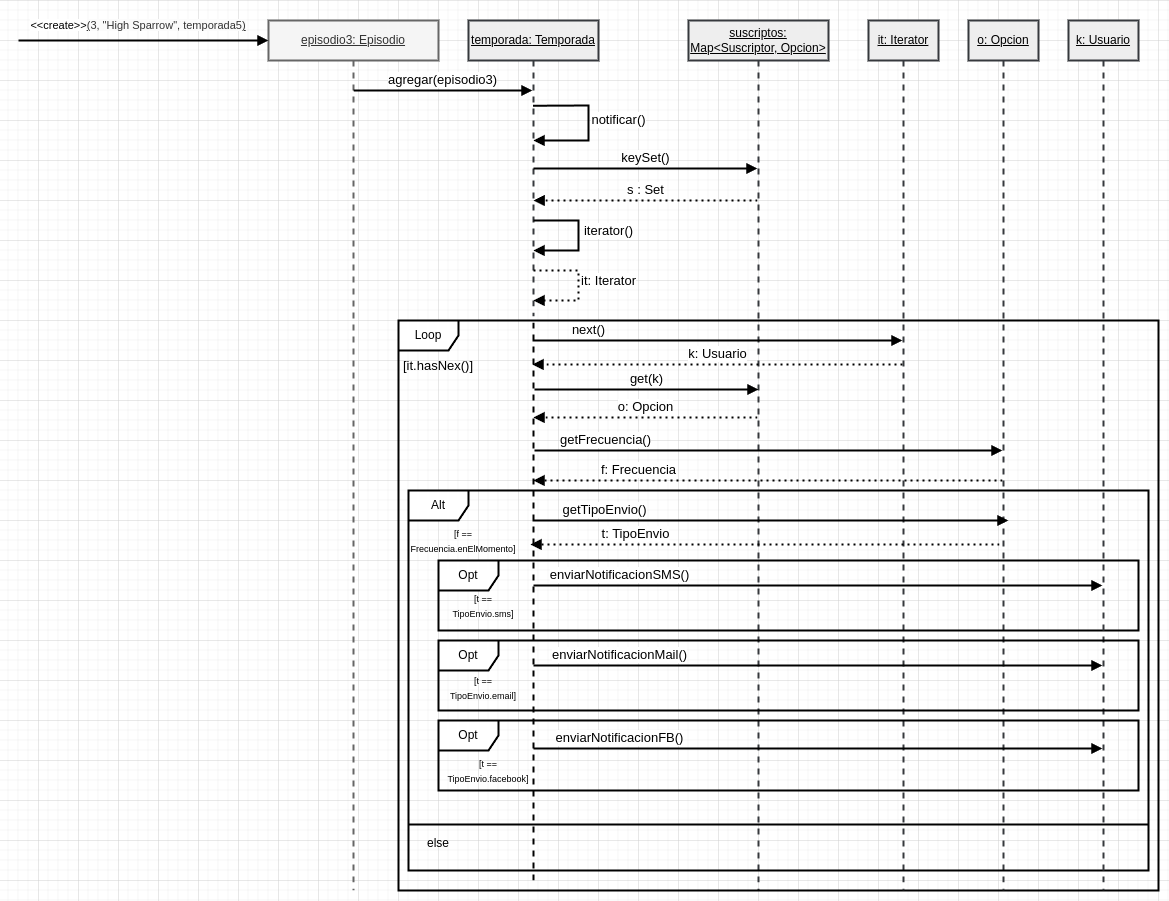

The diagram above was exported from draw.io. Its source (the exported page's mxGraphModel, read from the mxfile embedded in the PNG):
<mxGraphModel dx="1730" dy="558" grid="1" gridSize="10" guides="1" tooltips="1" connect="1" arrows="1" fold="1" page="1" pageScale="1" pageWidth="850" pageHeight="1100" math="0" shadow="0">
  <root>
    <mxCell id="0" />
    <mxCell id="1" parent="0" />
    <mxCell id="TZH_tZm-vNY_kSBp1WqB-29" value="&lt;u&gt;episodio3: Episodio&lt;/u&gt;" style="shape=umlLifeline;perimeter=lifelinePerimeter;whiteSpace=wrap;html=1;container=1;dropTarget=0;collapsible=0;recursiveResize=0;outlineConnect=0;portConstraint=eastwest;newEdgeStyle={&quot;curved&quot;:0,&quot;rounded&quot;:0};fillColor=#f5f5f5;fontColor=#333333;strokeColor=#666666;strokeWidth=2;" parent="1" vertex="1">
      <mxGeometry x="110" y="140" width="170" height="870" as="geometry" />
    </mxCell>
    <mxCell id="TZH_tZm-vNY_kSBp1WqB-30" value="" style="html=1;verticalAlign=bottom;endArrow=block;curved=0;rounded=0;strokeWidth=2;" parent="1" edge="1">
      <mxGeometry x="-0.25" y="50" width="80" relative="1" as="geometry">
        <mxPoint x="-140" y="160" as="sourcePoint" />
        <mxPoint x="110" y="160" as="targetPoint" />
        <mxPoint as="offset" />
      </mxGeometry>
    </mxCell>
    <mxCell id="TZH_tZm-vNY_kSBp1WqB-34" value="&lt;u&gt;temporada: Temporada&lt;/u&gt;" style="shape=umlLifeline;perimeter=lifelinePerimeter;whiteSpace=wrap;html=1;container=1;dropTarget=0;collapsible=0;recursiveResize=0;outlineConnect=0;portConstraint=eastwest;newEdgeStyle={&quot;curved&quot;:0,&quot;rounded&quot;:0};fillColor=#eeeeee;strokeColor=#36393d;strokeWidth=2;glass=0;" parent="1" vertex="1">
      <mxGeometry x="310" y="140" width="130" height="296" as="geometry" />
    </mxCell>
    <mxCell id="TZH_tZm-vNY_kSBp1WqB-35" value="&lt;font style=&quot;font-size: 13px;&quot;&gt;agregar(episodio3)&lt;/font&gt;" style="html=1;verticalAlign=bottom;endArrow=block;curved=0;rounded=0;strokeWidth=2;" parent="1" edge="1">
      <mxGeometry width="80" relative="1" as="geometry">
        <mxPoint x="195.16666666666663" y="210" as="sourcePoint" />
        <mxPoint x="374" y="210" as="targetPoint" />
      </mxGeometry>
    </mxCell>
    <mxCell id="TZH_tZm-vNY_kSBp1WqB-36" value="&lt;font style=&quot;font-size: 13px;&quot;&gt;notificar()&lt;/font&gt;" style="html=1;verticalAlign=bottom;endArrow=block;curved=0;rounded=0;strokeWidth=2;exitX=0.496;exitY=0.288;exitDx=0;exitDy=0;exitPerimeter=0;" parent="1" source="TZH_tZm-vNY_kSBp1WqB-34" target="TZH_tZm-vNY_kSBp1WqB-34" edge="1">
      <mxGeometry x="0.1079" y="30" width="80" relative="1" as="geometry">
        <mxPoint x="480" y="210" as="sourcePoint" />
        <mxPoint x="580" y="210" as="targetPoint" />
        <Array as="points">
          <mxPoint x="430" y="225" />
          <mxPoint x="430" y="260" />
        </Array>
        <mxPoint as="offset" />
      </mxGeometry>
    </mxCell>
    <mxCell id="TZH_tZm-vNY_kSBp1WqB-37" value="&lt;u&gt;suscriptos: Map&amp;lt;Suscriptor, Opcion&amp;gt;&lt;/u&gt;" style="shape=umlLifeline;perimeter=lifelinePerimeter;whiteSpace=wrap;html=1;container=1;dropTarget=0;collapsible=0;recursiveResize=0;outlineConnect=0;portConstraint=eastwest;newEdgeStyle={&quot;curved&quot;:0,&quot;rounded&quot;:0};fillColor=#eeeeee;strokeColor=#36393d;strokeWidth=2;" parent="1" vertex="1">
      <mxGeometry x="530" y="140" width="140" height="870" as="geometry" />
    </mxCell>
    <mxCell id="TZH_tZm-vNY_kSBp1WqB-39" value="&lt;font style=&quot;font-size: 13px;&quot;&gt;keySet()&lt;/font&gt;" style="html=1;verticalAlign=bottom;endArrow=block;curved=0;rounded=0;strokeWidth=2;" parent="1" source="TZH_tZm-vNY_kSBp1WqB-34" target="TZH_tZm-vNY_kSBp1WqB-37" edge="1">
      <mxGeometry width="80" relative="1" as="geometry">
        <mxPoint x="399.99666666666667" y="284.58" as="sourcePoint" />
        <mxPoint x="578.83" y="284.58" as="targetPoint" />
      </mxGeometry>
    </mxCell>
    <mxCell id="TZH_tZm-vNY_kSBp1WqB-40" value="&lt;font style=&quot;font-size: 13px;&quot;&gt;s : Set&lt;/font&gt;" style="html=1;verticalAlign=bottom;endArrow=block;curved=0;rounded=0;strokeWidth=2;dashed=1;dashPattern=1 2;" parent="1" edge="1">
      <mxGeometry width="80" relative="1" as="geometry">
        <mxPoint x="599" y="320" as="sourcePoint" />
        <mxPoint x="375.16666666666674" y="320" as="targetPoint" />
      </mxGeometry>
    </mxCell>
    <mxCell id="TZH_tZm-vNY_kSBp1WqB-41" value="&lt;font style=&quot;font-size: 13px;&quot;&gt;iterator()&lt;/font&gt;" style="html=1;verticalAlign=bottom;endArrow=block;curved=0;rounded=0;strokeWidth=2;" parent="1" source="TZH_tZm-vNY_kSBp1WqB-34" target="TZH_tZm-vNY_kSBp1WqB-34" edge="1">
      <mxGeometry x="0.1079" y="30" width="80" relative="1" as="geometry">
        <mxPoint x="384" y="340" as="sourcePoint" />
        <mxPoint x="385" y="375" as="targetPoint" />
        <Array as="points">
          <mxPoint x="420" y="340" />
          <mxPoint x="420" y="370" />
        </Array>
        <mxPoint as="offset" />
      </mxGeometry>
    </mxCell>
    <mxCell id="TZH_tZm-vNY_kSBp1WqB-42" value="&lt;font style=&quot;font-size: 13px;&quot;&gt;it: Iterator&lt;/font&gt;" style="html=1;verticalAlign=bottom;endArrow=block;curved=0;rounded=0;strokeWidth=2;dashed=1;dashPattern=1 2;" parent="1" source="TZH_tZm-vNY_kSBp1WqB-34" target="TZH_tZm-vNY_kSBp1WqB-34" edge="1">
      <mxGeometry x="0.1079" y="30" width="80" relative="1" as="geometry">
        <mxPoint x="390" y="390" as="sourcePoint" />
        <mxPoint x="390" y="420" as="targetPoint" />
        <Array as="points">
          <mxPoint x="420" y="390" />
          <mxPoint x="420" y="420" />
        </Array>
        <mxPoint as="offset" />
      </mxGeometry>
    </mxCell>
    <mxCell id="TZH_tZm-vNY_kSBp1WqB-44" value="" style="endArrow=none;dashed=1;html=1;rounded=0;strokeWidth=2;endSize=6;" parent="1" target="TZH_tZm-vNY_kSBp1WqB-34" edge="1">
      <mxGeometry width="50" height="50" relative="1" as="geometry">
        <mxPoint x="375" y="1000" as="sourcePoint" />
        <mxPoint x="420" y="480" as="targetPoint" />
      </mxGeometry>
    </mxCell>
    <mxCell id="TZH_tZm-vNY_kSBp1WqB-45" value="Loop" style="shape=umlFrame;whiteSpace=wrap;html=1;pointerEvents=0;strokeWidth=2;" parent="1" vertex="1">
      <mxGeometry x="240" y="440" width="760" height="570" as="geometry" />
    </mxCell>
    <mxCell id="TZH_tZm-vNY_kSBp1WqB-46" value="&lt;font style=&quot;font-size: 13px;&quot;&gt;[it.hasNex()]&lt;/font&gt;" style="text;strokeColor=none;align=center;fillColor=none;html=1;verticalAlign=middle;whiteSpace=wrap;rounded=0;" parent="1" vertex="1">
      <mxGeometry x="240" y="470" width="80" height="30" as="geometry" />
    </mxCell>
    <mxCell id="TZH_tZm-vNY_kSBp1WqB-48" value="&lt;u&gt;it: Iterator&lt;/u&gt;" style="shape=umlLifeline;perimeter=lifelinePerimeter;whiteSpace=wrap;html=1;container=1;dropTarget=0;collapsible=0;recursiveResize=0;outlineConnect=0;portConstraint=eastwest;newEdgeStyle={&quot;curved&quot;:0,&quot;rounded&quot;:0};fillColor=#eeeeee;strokeColor=#36393d;strokeWidth=2;" parent="1" vertex="1">
      <mxGeometry x="710" y="140" width="70" height="870" as="geometry" />
    </mxCell>
    <mxCell id="TZH_tZm-vNY_kSBp1WqB-49" value="&lt;font style=&quot;font-size: 13px;&quot;&gt;next()&lt;/font&gt;" style="html=1;verticalAlign=bottom;endArrow=block;curved=0;rounded=0;strokeWidth=2;" parent="1" target="TZH_tZm-vNY_kSBp1WqB-48" edge="1">
      <mxGeometry x="-0.6973" width="80" relative="1" as="geometry">
        <mxPoint x="374" y="460" as="sourcePoint" />
        <mxPoint x="609" y="460" as="targetPoint" />
        <mxPoint as="offset" />
      </mxGeometry>
    </mxCell>
    <mxCell id="TZH_tZm-vNY_kSBp1WqB-50" value="&lt;font style=&quot;font-size: 13px;&quot;&gt;k: Usuario&lt;/font&gt;" style="html=1;verticalAlign=bottom;endArrow=block;curved=0;rounded=0;strokeWidth=2;dashed=1;dashPattern=1 2;" parent="1" source="TZH_tZm-vNY_kSBp1WqB-48" edge="1">
      <mxGeometry width="80" relative="1" as="geometry">
        <mxPoint x="643.83" y="484.5" as="sourcePoint" />
        <mxPoint x="374" y="484" as="targetPoint" />
      </mxGeometry>
    </mxCell>
    <mxCell id="TZH_tZm-vNY_kSBp1WqB-51" value="&lt;font style=&quot;font-size: 13px;&quot;&gt;get(k)&lt;/font&gt;" style="html=1;verticalAlign=bottom;endArrow=block;curved=0;rounded=0;strokeWidth=2;" parent="1" edge="1">
      <mxGeometry width="80" relative="1" as="geometry">
        <mxPoint x="376" y="509" as="sourcePoint" />
        <mxPoint x="600" y="509" as="targetPoint" />
      </mxGeometry>
    </mxCell>
    <mxCell id="TZH_tZm-vNY_kSBp1WqB-52" value="&lt;font style=&quot;font-size: 13px;&quot;&gt;o: Opcion&lt;/font&gt;" style="html=1;verticalAlign=bottom;endArrow=block;curved=0;rounded=0;strokeWidth=2;dashed=1;dashPattern=1 2;" parent="1" source="TZH_tZm-vNY_kSBp1WqB-37" edge="1">
      <mxGeometry width="80" relative="1" as="geometry">
        <mxPoint x="583.83" y="540" as="sourcePoint" />
        <mxPoint x="375" y="537" as="targetPoint" />
      </mxGeometry>
    </mxCell>
    <mxCell id="TZH_tZm-vNY_kSBp1WqB-53" value="&lt;u&gt;o: Opcion&lt;/u&gt;" style="shape=umlLifeline;perimeter=lifelinePerimeter;whiteSpace=wrap;html=1;container=1;dropTarget=0;collapsible=0;recursiveResize=0;outlineConnect=0;portConstraint=eastwest;newEdgeStyle={&quot;curved&quot;:0,&quot;rounded&quot;:0};fillColor=#eeeeee;strokeColor=#36393d;strokeWidth=2;" parent="1" vertex="1">
      <mxGeometry x="810" y="140" width="70" height="870" as="geometry" />
    </mxCell>
    <mxCell id="TZH_tZm-vNY_kSBp1WqB-54" value="&lt;font style=&quot;font-size: 13px;&quot;&gt;getFrecuencia()&lt;/font&gt;" style="html=1;verticalAlign=bottom;endArrow=block;curved=0;rounded=0;strokeWidth=2;" parent="1" edge="1">
      <mxGeometry x="-0.6973" width="80" relative="1" as="geometry">
        <mxPoint x="376" y="570" as="sourcePoint" />
        <mxPoint x="844" y="570" as="targetPoint" />
        <mxPoint as="offset" />
      </mxGeometry>
    </mxCell>
    <mxCell id="TZH_tZm-vNY_kSBp1WqB-55" value="&lt;font style=&quot;font-size: 13px;&quot;&gt;f: Frecuencia&lt;/font&gt;" style="html=1;verticalAlign=bottom;endArrow=block;curved=0;rounded=0;strokeWidth=2;dashed=1;dashPattern=1 2;" parent="1" edge="1">
      <mxGeometry x="0.5522" width="80" relative="1" as="geometry">
        <mxPoint x="844" y="600" as="sourcePoint" />
        <mxPoint x="375" y="600" as="targetPoint" />
        <mxPoint as="offset" />
      </mxGeometry>
    </mxCell>
    <mxCell id="TZH_tZm-vNY_kSBp1WqB-56" value="Alt" style="shape=umlFrame;whiteSpace=wrap;html=1;pointerEvents=0;strokeWidth=2;" parent="1" vertex="1">
      <mxGeometry x="250" y="610" width="740" height="380" as="geometry" />
    </mxCell>
    <mxCell id="TZH_tZm-vNY_kSBp1WqB-57" value="&lt;font style=&quot;font-size: 9px;&quot;&gt;[f == Frecuencia.enElMomento]&lt;/font&gt;" style="text;strokeColor=none;align=center;fillColor=none;html=1;verticalAlign=middle;whiteSpace=wrap;rounded=0;" parent="1" vertex="1">
      <mxGeometry x="270" y="640" width="70" height="40" as="geometry" />
    </mxCell>
    <mxCell id="TZH_tZm-vNY_kSBp1WqB-59" value="&lt;font style=&quot;font-size: 13px;&quot;&gt;getTipoEnvio()&lt;/font&gt;" style="html=1;verticalAlign=bottom;endArrow=block;curved=0;rounded=0;strokeWidth=2;" parent="1" edge="1">
      <mxGeometry x="-0.6973" width="80" relative="1" as="geometry">
        <mxPoint x="374" y="640" as="sourcePoint" />
        <mxPoint x="850" y="640" as="targetPoint" />
        <mxPoint as="offset" />
      </mxGeometry>
    </mxCell>
    <mxCell id="TZH_tZm-vNY_kSBp1WqB-60" value="&lt;font style=&quot;font-size: 13px;&quot;&gt;t: TipoEnvio&lt;/font&gt;" style="html=1;verticalAlign=bottom;endArrow=block;curved=0;rounded=0;strokeWidth=2;dashed=1;dashPattern=1 2;" parent="1" edge="1">
      <mxGeometry x="0.5522" width="80" relative="1" as="geometry">
        <mxPoint x="841" y="664" as="sourcePoint" />
        <mxPoint x="372" y="664" as="targetPoint" />
        <mxPoint as="offset" />
      </mxGeometry>
    </mxCell>
    <mxCell id="TZH_tZm-vNY_kSBp1WqB-61" value="Opt" style="shape=umlFrame;whiteSpace=wrap;html=1;pointerEvents=0;strokeWidth=2;" parent="1" vertex="1">
      <mxGeometry x="280" y="680" width="700" height="70" as="geometry" />
    </mxCell>
    <mxCell id="TZH_tZm-vNY_kSBp1WqB-62" value="&lt;font style=&quot;font-size: 9px;&quot;&gt;[t == TipoEnvio.sms]&lt;/font&gt;" style="text;strokeColor=none;align=center;fillColor=none;html=1;verticalAlign=middle;whiteSpace=wrap;rounded=0;" parent="1" vertex="1">
      <mxGeometry x="290" y="705" width="70" height="40" as="geometry" />
    </mxCell>
    <mxCell id="TZH_tZm-vNY_kSBp1WqB-63" value="&lt;u&gt;k: Usuario&lt;/u&gt;" style="shape=umlLifeline;perimeter=lifelinePerimeter;whiteSpace=wrap;html=1;container=1;dropTarget=0;collapsible=0;recursiveResize=0;outlineConnect=0;portConstraint=eastwest;newEdgeStyle={&quot;curved&quot;:0,&quot;rounded&quot;:0};fillColor=#eeeeee;strokeColor=#36393d;strokeWidth=2;" parent="1" vertex="1">
      <mxGeometry x="910" y="140" width="70" height="870" as="geometry" />
    </mxCell>
    <mxCell id="TZH_tZm-vNY_kSBp1WqB-64" value="&lt;font style=&quot;font-size: 13px;&quot;&gt;enviarNotificacionSMS()&lt;/font&gt;" style="html=1;verticalAlign=bottom;endArrow=block;curved=0;rounded=0;strokeWidth=2;" parent="1" edge="1">
      <mxGeometry x="-0.6973" width="80" relative="1" as="geometry">
        <mxPoint x="375" y="705" as="sourcePoint" />
        <mxPoint x="943.9999999999998" y="705" as="targetPoint" />
        <mxPoint as="offset" />
      </mxGeometry>
    </mxCell>
    <mxCell id="TZH_tZm-vNY_kSBp1WqB-65" value="Opt" style="shape=umlFrame;whiteSpace=wrap;html=1;pointerEvents=0;strokeWidth=2;" parent="1" vertex="1">
      <mxGeometry x="280" y="760" width="700" height="70" as="geometry" />
    </mxCell>
    <mxCell id="TZH_tZm-vNY_kSBp1WqB-66" value="&lt;font style=&quot;font-size: 9px;&quot;&gt;[t == TipoEnvio.email]&lt;/font&gt;" style="text;strokeColor=none;align=center;fillColor=none;html=1;verticalAlign=middle;whiteSpace=wrap;rounded=0;" parent="1" vertex="1">
      <mxGeometry x="290" y="787" width="70" height="40" as="geometry" />
    </mxCell>
    <mxCell id="TZH_tZm-vNY_kSBp1WqB-67" value="&lt;font style=&quot;font-size: 13px;&quot;&gt;enviarNotificacionMail()&lt;/font&gt;" style="html=1;verticalAlign=bottom;endArrow=block;curved=0;rounded=0;strokeWidth=2;" parent="1" target="TZH_tZm-vNY_kSBp1WqB-63" edge="1">
      <mxGeometry x="-0.6973" width="80" relative="1" as="geometry">
        <mxPoint x="375" y="785" as="sourcePoint" />
        <mxPoint x="940.9999999999998" y="787" as="targetPoint" />
        <mxPoint as="offset" />
      </mxGeometry>
    </mxCell>
    <mxCell id="TZH_tZm-vNY_kSBp1WqB-68" value="Opt" style="shape=umlFrame;whiteSpace=wrap;html=1;pointerEvents=0;strokeWidth=2;" parent="1" vertex="1">
      <mxGeometry x="280" y="840" width="700" height="70" as="geometry" />
    </mxCell>
    <mxCell id="TZH_tZm-vNY_kSBp1WqB-69" value="&lt;font style=&quot;font-size: 9px;&quot;&gt;[t == TipoEnvio.facebook]&lt;/font&gt;" style="text;strokeColor=none;align=center;fillColor=none;html=1;verticalAlign=middle;whiteSpace=wrap;rounded=0;" parent="1" vertex="1">
      <mxGeometry x="290" y="870" width="80" height="40" as="geometry" />
    </mxCell>
    <mxCell id="TZH_tZm-vNY_kSBp1WqB-71" value="&lt;font style=&quot;font-size: 13px;&quot;&gt;enviarNotificacionFB()&lt;/font&gt;" style="html=1;verticalAlign=bottom;endArrow=block;curved=0;rounded=0;strokeWidth=2;" parent="1" target="TZH_tZm-vNY_kSBp1WqB-63" edge="1">
      <mxGeometry x="-0.6973" width="80" relative="1" as="geometry">
        <mxPoint x="375" y="868" as="sourcePoint" />
        <mxPoint x="939" y="870" as="targetPoint" />
        <mxPoint as="offset" />
      </mxGeometry>
    </mxCell>
    <mxCell id="TZH_tZm-vNY_kSBp1WqB-72" value="" style="line;strokeWidth=2;fillColor=none;align=left;verticalAlign=middle;spacingTop=-1;spacingLeft=3;spacingRight=3;rotatable=0;labelPosition=right;points=[];portConstraint=eastwest;strokeColor=inherit;" parent="1" vertex="1">
      <mxGeometry x="250" y="940" width="740" height="8" as="geometry" />
    </mxCell>
    <mxCell id="TZH_tZm-vNY_kSBp1WqB-73" value="else" style="text;strokeColor=none;align=center;fillColor=none;html=1;verticalAlign=middle;whiteSpace=wrap;rounded=0;" parent="1" vertex="1">
      <mxGeometry x="250" y="948" width="60" height="30" as="geometry" />
    </mxCell>
    <mxCell id="CoywwcsExt8y5y-rXHIF-1" value="&lt;font style=&quot;forced-color-adjust: none; color: rgb(0, 0, 0); font-family: Helvetica; font-size: 11px; font-style: normal; font-variant-ligatures: normal; font-variant-caps: normal; font-weight: 400; letter-spacing: normal; orphans: 2; text-align: center; text-indent: 0px; text-transform: none; widows: 2; word-spacing: 0px; -webkit-text-stroke-width: 0px; white-space: nowrap; background-color: rgb(255, 255, 255); text-decoration-thickness: initial; text-decoration-style: initial; text-decoration-color: initial;&quot;&gt;&amp;lt;&amp;lt;create&amp;gt;&amp;gt;&lt;/font&gt;&lt;u style=&quot;forced-color-adjust: none; font-family: Helvetica; font-size: 11px; font-style: normal; font-variant-ligatures: normal; font-variant-caps: normal; font-weight: 400; letter-spacing: normal; orphans: 2; text-align: center; text-indent: 0px; text-transform: none; widows: 2; word-spacing: 0px; -webkit-text-stroke-width: 0px; white-space: normal; color: rgb(51, 51, 51); background-color: rgb(251, 251, 251);&quot;&gt;(&lt;/u&gt;&lt;span style=&quot;forced-color-adjust: none; font-family: Helvetica; font-size: 11px; font-style: normal; font-variant-ligatures: normal; font-variant-caps: normal; font-weight: 400; letter-spacing: normal; orphans: 2; text-align: center; text-indent: 0px; text-transform: none; widows: 2; word-spacing: 0px; -webkit-text-stroke-width: 0px; white-space: normal; color: rgb(51, 51, 51); background-color: rgb(251, 251, 251);&quot;&gt;3, &quot;High Sparrow&quot;, temporada5&lt;/span&gt;&lt;u style=&quot;forced-color-adjust: none; font-family: Helvetica; font-size: 11px; font-style: normal; font-variant-ligatures: normal; font-variant-caps: normal; font-weight: 400; letter-spacing: normal; orphans: 2; text-align: center; text-indent: 0px; text-transform: none; widows: 2; word-spacing: 0px; -webkit-text-stroke-width: 0px; white-space: normal; color: rgb(51, 51, 51); background-color: rgb(251, 251, 251);&quot;&gt;)&lt;/u&gt;" style="text;strokeColor=none;align=center;fillColor=none;html=1;verticalAlign=middle;whiteSpace=wrap;rounded=0;" parent="1" vertex="1">
      <mxGeometry x="-130" y="130" width="220" height="30" as="geometry" />
    </mxCell>
  </root>
</mxGraphModel>